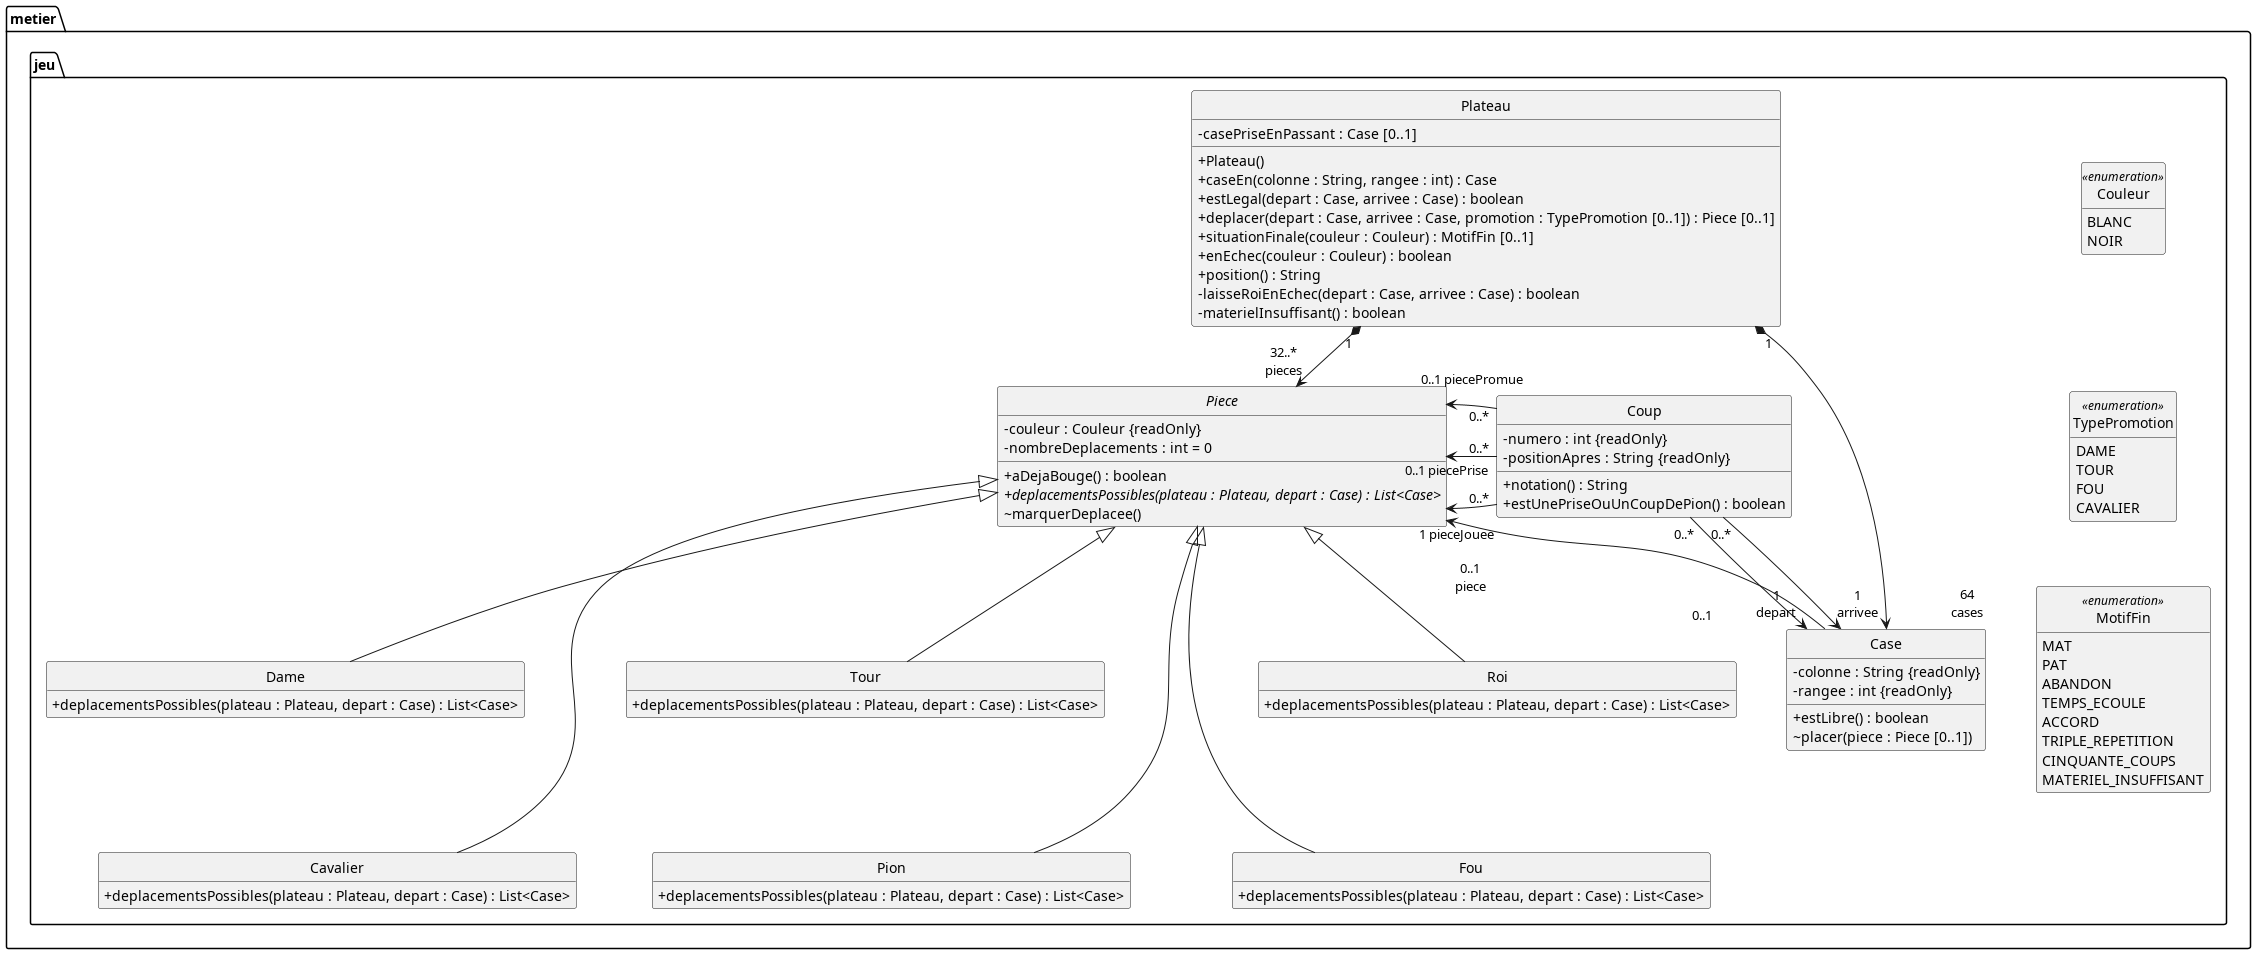

The diagram above was rendered by PlantUML. Its source (embedded in the PNG):
@startuml classes-conception-jeu
' Diagramme de classes de conception — package metier.jeu (jalon J4).
' Les règles des échecs, sans notion de joueur ni de partie : ce package ne dépend
' d'aucun autre. Décisions justifiées dans docs/conception.md :
' - le coup est créé par la partie, qui le contient (GRASP Créateur, comme dans
'   sequence-jouer-coup) ; le plateau retient seulement la case où une prise en
'   passant est possible, comme le champ correspondant de la notation FEN ;
' - /aDejaBouge (analyse) devient aDejaBouge(), calculé sur un compteur de
'   déplacements : la pièce n'a pas à remonter jusqu'aux coups de la partie ;
' - la case connaît sa pièce (navigabilité Case → Piece) ; la pièce reçoit donc sa
'   case de départ pour calculer ses déplacements ;
' - MotifFin est ici, car Plateau::situationFinale() le renvoie : le placer dans
'   metier.partie créerait un cycle entre les deux packages.
' Polymorphisme (GRASP) : chaque pièce calcule ses propres déplacements.
' Un coup est immuable ({readOnly}) : l'historique ne se réécrit pas (RG7) ; son
' constructeur reçoit ses attributs et ses rôles, il n'est pas dessiné.

hide circle
hide empty members
skinparam classAttributeIconSize 0
skinparam nodesep 50
skinparam ranksep 60

package metier.jeu {

  class Plateau {
    - casePriseEnPassant : Case [0..1]
    + Plateau()
    + caseEn(colonne : String, rangee : int) : Case
    + estLegal(depart : Case, arrivee : Case) : boolean
    + deplacer(depart : Case, arrivee : Case, promotion : TypePromotion [0..1]) : Piece [0..1]
    + situationFinale(couleur : Couleur) : MotifFin [0..1]
    + enEchec(couleur : Couleur) : boolean
    + position() : String
    - laisseRoiEnEchec(depart : Case, arrivee : Case) : boolean
    - materielInsuffisant() : boolean
  }

  class Case {
    - colonne : String {readOnly}
    - rangee : int {readOnly}
    + estLibre() : boolean
    ~ placer(piece : Piece [0..1])
  }

  abstract class Piece {
    - couleur : Couleur {readOnly}
    - nombreDeplacements : int = 0
    + aDejaBouge() : boolean
    + {abstract} deplacementsPossibles(plateau : Plateau, depart : Case) : List<Case>
    ~ marquerDeplacee()
  }

  class Roi {
    + deplacementsPossibles(plateau : Plateau, depart : Case) : List<Case>
  }
  class Dame {
    + deplacementsPossibles(plateau : Plateau, depart : Case) : List<Case>
  }
  class Tour {
    + deplacementsPossibles(plateau : Plateau, depart : Case) : List<Case>
  }
  class Fou {
    + deplacementsPossibles(plateau : Plateau, depart : Case) : List<Case>
  }
  class Cavalier {
    + deplacementsPossibles(plateau : Plateau, depart : Case) : List<Case>
  }
  class Pion {
    + deplacementsPossibles(plateau : Plateau, depart : Case) : List<Case>
  }

  class Coup {
    - numero : int {readOnly}
    - positionApres : String {readOnly}
    + notation() : String
    + estUnePriseOuUnCoupDePion() : boolean
  }

  enum Couleur <<enumeration>> {
    BLANC
    NOIR
  }

  enum TypePromotion <<enumeration>> {
    DAME
    TOUR
    FOU
    CAVALIER
  }

  enum MotifFin <<enumeration>> {
    MAT
    PAT
    ABANDON
    TEMPS_ECOULE
    ACCORD
    TRIPLE_REPETITION
    CINQUANTE_COUPS
    MATERIEL_INSUFFISANT
  }
}

Piece <|-- Roi
Piece <|-- Dame
Piece <|-- Tour
Piece <|-- Fou
Piece <|-- Cavalier
Piece <|-- Pion

Plateau "1" *--> "                    64\n                    cases" Case
Plateau "1" *--> "32..*\npieces" Piece
Case "0..1                      " --> "\n\n0..1\npiece" Piece
Coup "0..*" --> "1\ndepart" Case
Coup "0..*" --> "1\narrivee" Case
Coup "0..*" -left-> "1 pieceJouee" Piece
Coup "0..*" -left-> "0..1 piecePrise" Piece
Coup "0..*" -left-> "0..1 piecePromue" Piece

' ---- Mise en page uniquement (liens invisibles, sans effet sur le modèle) ----
' Des espaces insécables décalent « 64 cases » vers la droite et « 0..1 » (piece)
' vers la gauche : ils arrivent au même point de Case que « depart » et « arrivee ».
Roi -[hidden]down- Fou
Dame -[hidden]down- Cavalier
Tour -[hidden]down- Pion
Couleur -[hidden]down- TypePromotion
TypePromotion -[hidden]down- MotifFin

@enduml